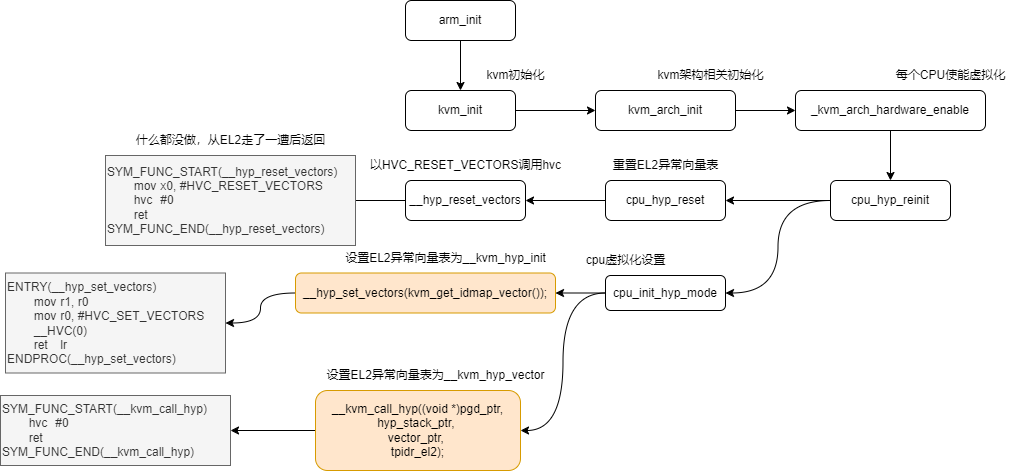

The diagram above was exported from draw.io. Its source (the exported page's mxGraphModel, read from the mxfile embedded in the PNG):
<mxGraphModel dx="2261" dy="836" grid="1" gridSize="10" guides="1" tooltips="1" connect="1" arrows="1" fold="1" page="1" pageScale="1" pageWidth="827" pageHeight="1169" math="0" shadow="0">
  <root>
    <mxCell id="0" />
    <mxCell id="1" parent="0" />
    <mxCell id="gKkg4P5Z8y8cJktXwMZL-3" value="" style="edgeStyle=orthogonalEdgeStyle;rounded=0;orthogonalLoop=1;jettySize=auto;html=1;shadow=0;curved=1;" edge="1" parent="1" source="gKkg4P5Z8y8cJktXwMZL-1" target="gKkg4P5Z8y8cJktXwMZL-2">
      <mxGeometry relative="1" as="geometry" />
    </mxCell>
    <mxCell id="gKkg4P5Z8y8cJktXwMZL-1" value="&lt;span data-offset-key=&quot;mmfXLwohBJjL:3&quot;&gt;&lt;/span&gt;&lt;span data-slate-fragment=&quot;JTdCJTIyb2JqZWN0JTIyJTNBJTIyZG9jdW1lbnQlMjIlMkMlMjJkYXRhJTIyJTNBJTdCJTdEJTJDJTIybm9kZXMlMjIlM0ElNUIlN0IlMjJvYmplY3QlMjIlM0ElMjJibG9jayUyMiUyQyUyMnR5cGUlMjIlM0ElMjJjb2RlLWxpbmUlMjIlMkMlMjJpc1ZvaWQlMjIlM0FmYWxzZSUyQyUyMmRhdGElMjIlM0ElN0IlN0QlMkMlMjJub2RlcyUyMiUzQSU1QiU3QiUyMm9iamVjdCUyMiUzQSUyMnRleHQlMjIlMkMlMjJsZWF2ZXMlMjIlM0ElNUIlN0IlMjJvYmplY3QlMjIlM0ElMjJsZWFmJTIyJTJDJTIydGV4dCUyMiUzQSUyMmFybV9pbml0JTIyJTJDJTIybWFya3MlMjIlM0ElNUIlNUQlN0QlNUQlMkMlMjJrZXklMjIlM0ElMjJpMG5XOGhyUHFwV0olMjIlN0QlNUQlMkMlMjJrZXklMjIlM0ElMjJQeVB2NHd0S2ZKMWElMjIlN0QlNUQlMkMlMjJrZXklMjIlM0ElMjJPVzFLdkcyUEJ0ODIlMjIlN0Q=&quot; class=&quot;r-crgep1 r-jfrpv2&quot; data-offset-key=&quot;mmfXLwohBJjL:4&quot; data-slate-leaf=&quot;true&quot; data-highlighting=&quot;function&quot;&gt;&lt;font style=&quot;font-size: 12px;&quot;&gt;arm_init&lt;/font&gt;&lt;/span&gt;" style="html=1;whiteSpace=wrap;shadow=0;rounded=1;" vertex="1" parent="1">
      <mxGeometry x="130" y="310" width="110" height="40" as="geometry" />
    </mxCell>
    <mxCell id="gKkg4P5Z8y8cJktXwMZL-5" value="" style="edgeStyle=orthogonalEdgeStyle;rounded=0;orthogonalLoop=1;jettySize=auto;html=1;shadow=0;curved=1;" edge="1" parent="1" source="gKkg4P5Z8y8cJktXwMZL-2" target="gKkg4P5Z8y8cJktXwMZL-4">
      <mxGeometry relative="1" as="geometry" />
    </mxCell>
    <mxCell id="gKkg4P5Z8y8cJktXwMZL-2" value="&lt;font style=&quot;font-size: 12px;&quot;&gt;kvm_init&lt;/font&gt;" style="html=1;whiteSpace=wrap;shadow=0;rounded=1;" vertex="1" parent="1">
      <mxGeometry x="130" y="400" width="110" height="40" as="geometry" />
    </mxCell>
    <mxCell id="gKkg4P5Z8y8cJktXwMZL-7" value="" style="edgeStyle=orthogonalEdgeStyle;rounded=0;orthogonalLoop=1;jettySize=auto;html=1;curved=1;" edge="1" parent="1" source="gKkg4P5Z8y8cJktXwMZL-4" target="gKkg4P5Z8y8cJktXwMZL-6">
      <mxGeometry relative="1" as="geometry" />
    </mxCell>
    <mxCell id="gKkg4P5Z8y8cJktXwMZL-4" value="&lt;font style=&quot;font-size: 12px;&quot;&gt;kvm_arch_init&lt;/font&gt;" style="html=1;whiteSpace=wrap;shadow=0;rounded=1;" vertex="1" parent="1">
      <mxGeometry x="320" y="400" width="140" height="40" as="geometry" />
    </mxCell>
    <mxCell id="gKkg4P5Z8y8cJktXwMZL-12" value="" style="edgeStyle=orthogonalEdgeStyle;rounded=0;orthogonalLoop=1;jettySize=auto;html=1;curved=1;" edge="1" parent="1" source="gKkg4P5Z8y8cJktXwMZL-6" target="gKkg4P5Z8y8cJktXwMZL-11">
      <mxGeometry relative="1" as="geometry" />
    </mxCell>
    <mxCell id="gKkg4P5Z8y8cJktXwMZL-6" value="_kvm_arch_hardware_enable" style="rounded=1;whiteSpace=wrap;html=1;" vertex="1" parent="1">
      <mxGeometry x="520" y="400" width="190" height="40" as="geometry" />
    </mxCell>
    <mxCell id="gKkg4P5Z8y8cJktXwMZL-8" value="kvm初始化" style="text;html=1;align=center;verticalAlign=middle;resizable=0;points=[];autosize=1;strokeColor=none;fillColor=none;" vertex="1" parent="1">
      <mxGeometry x="200" y="370" width="80" height="30" as="geometry" />
    </mxCell>
    <mxCell id="gKkg4P5Z8y8cJktXwMZL-9" value="kvm架构相关初始化" style="text;html=1;align=center;verticalAlign=middle;resizable=0;points=[];autosize=1;strokeColor=none;fillColor=none;" vertex="1" parent="1">
      <mxGeometry x="370" y="370" width="130" height="30" as="geometry" />
    </mxCell>
    <mxCell id="gKkg4P5Z8y8cJktXwMZL-10" value="每个CPU使能虚拟化" style="text;html=1;align=center;verticalAlign=middle;resizable=0;points=[];autosize=1;strokeColor=none;fillColor=none;" vertex="1" parent="1">
      <mxGeometry x="610" y="370" width="130" height="30" as="geometry" />
    </mxCell>
    <mxCell id="gKkg4P5Z8y8cJktXwMZL-14" value="" style="edgeStyle=orthogonalEdgeStyle;rounded=0;orthogonalLoop=1;jettySize=auto;html=1;curved=1;" edge="1" parent="1" source="gKkg4P5Z8y8cJktXwMZL-11" target="gKkg4P5Z8y8cJktXwMZL-13">
      <mxGeometry relative="1" as="geometry" />
    </mxCell>
    <mxCell id="gKkg4P5Z8y8cJktXwMZL-21" style="edgeStyle=orthogonalEdgeStyle;rounded=0;orthogonalLoop=1;jettySize=auto;html=1;entryX=1;entryY=0.5;entryDx=0;entryDy=0;curved=1;" edge="1" parent="1" source="gKkg4P5Z8y8cJktXwMZL-11" target="gKkg4P5Z8y8cJktXwMZL-20">
      <mxGeometry relative="1" as="geometry" />
    </mxCell>
    <mxCell id="gKkg4P5Z8y8cJktXwMZL-11" value="cpu_hyp_reinit" style="rounded=1;whiteSpace=wrap;html=1;" vertex="1" parent="1">
      <mxGeometry x="555" y="490" width="120" height="40" as="geometry" />
    </mxCell>
    <mxCell id="gKkg4P5Z8y8cJktXwMZL-17" value="" style="edgeStyle=orthogonalEdgeStyle;rounded=0;orthogonalLoop=1;jettySize=auto;html=1;curved=1;" edge="1" parent="1" source="gKkg4P5Z8y8cJktXwMZL-13" target="gKkg4P5Z8y8cJktXwMZL-16">
      <mxGeometry relative="1" as="geometry" />
    </mxCell>
    <mxCell id="gKkg4P5Z8y8cJktXwMZL-13" value="cpu_hyp_reset" style="rounded=1;whiteSpace=wrap;html=1;" vertex="1" parent="1">
      <mxGeometry x="330" y="490" width="120" height="40" as="geometry" />
    </mxCell>
    <mxCell id="gKkg4P5Z8y8cJktXwMZL-15" value="重置EL2异常向量表" style="text;html=1;align=center;verticalAlign=middle;resizable=0;points=[];autosize=1;strokeColor=none;fillColor=none;" vertex="1" parent="1">
      <mxGeometry x="325" y="460" width="130" height="30" as="geometry" />
    </mxCell>
    <mxCell id="gKkg4P5Z8y8cJktXwMZL-19" value="" style="edgeStyle=orthogonalEdgeStyle;rounded=0;orthogonalLoop=1;jettySize=auto;html=1;endArrow=none;endFill=0;curved=1;" edge="1" parent="1" source="gKkg4P5Z8y8cJktXwMZL-16" target="gKkg4P5Z8y8cJktXwMZL-18">
      <mxGeometry relative="1" as="geometry" />
    </mxCell>
    <mxCell id="gKkg4P5Z8y8cJktXwMZL-16" value="__hyp_reset_vectors" style="rounded=1;whiteSpace=wrap;html=1;" vertex="1" parent="1">
      <mxGeometry x="130" y="490" width="120" height="40" as="geometry" />
    </mxCell>
    <mxCell id="gKkg4P5Z8y8cJktXwMZL-18" value="&lt;div&gt;SYM_FUNC_START(__hyp_reset_vectors)&lt;/div&gt;&lt;div&gt;&lt;span style=&quot;white-space-collapse: collapse;&quot;&gt;&lt;span style=&quot;white-space-collapse: preserve;&quot;&gt;&#09;&lt;/span&gt;mov&lt;span style=&quot;white-space-collapse: preserve;&quot;&gt;&#09;&lt;/span&gt;x0, #HVC_RESET_VECTORS&lt;/span&gt;&lt;/div&gt;&lt;div&gt;&lt;span style=&quot;white-space-collapse: collapse;&quot;&gt;&lt;span style=&quot;white-space-collapse: preserve;&quot;&gt;&#09;&lt;/span&gt;hvc&lt;span style=&quot;white-space-collapse: preserve;&quot;&gt;&#09;&lt;/span&gt;#0&lt;/span&gt;&lt;/div&gt;&lt;div&gt;&lt;span style=&quot;white-space-collapse: collapse;&quot;&gt;&lt;span style=&quot;white-space-collapse: preserve;&quot;&gt;&#09;&lt;/span&gt;ret&lt;/span&gt;&lt;/div&gt;&lt;div&gt;SYM_FUNC_END(__hyp_reset_vectors)&lt;/div&gt;" style="text;html=1;align=left;verticalAlign=middle;resizable=0;points=[];autosize=1;strokeColor=#666666;fillColor=#f5f5f5;fontColor=#333333;" vertex="1" parent="1">
      <mxGeometry x="-170" y="465" width="250" height="90" as="geometry" />
    </mxCell>
    <mxCell id="gKkg4P5Z8y8cJktXwMZL-26" value="" style="edgeStyle=orthogonalEdgeStyle;rounded=0;orthogonalLoop=1;jettySize=auto;html=1;curved=1;" edge="1" parent="1" source="gKkg4P5Z8y8cJktXwMZL-20" target="gKkg4P5Z8y8cJktXwMZL-25">
      <mxGeometry relative="1" as="geometry" />
    </mxCell>
    <mxCell id="gKkg4P5Z8y8cJktXwMZL-33" style="edgeStyle=orthogonalEdgeStyle;rounded=0;orthogonalLoop=1;jettySize=auto;html=1;entryX=1;entryY=0.5;entryDx=0;entryDy=0;curved=1;" edge="1" parent="1" source="gKkg4P5Z8y8cJktXwMZL-20" target="gKkg4P5Z8y8cJktXwMZL-32">
      <mxGeometry relative="1" as="geometry" />
    </mxCell>
    <mxCell id="gKkg4P5Z8y8cJktXwMZL-20" value="cpu_init_hyp_mode" style="rounded=1;whiteSpace=wrap;html=1;" vertex="1" parent="1">
      <mxGeometry x="330" y="585" width="120" height="35" as="geometry" />
    </mxCell>
    <mxCell id="gKkg4P5Z8y8cJktXwMZL-22" value="cpu虚拟化设置" style="text;html=1;align=center;verticalAlign=middle;resizable=0;points=[];autosize=1;strokeColor=none;fillColor=none;" vertex="1" parent="1">
      <mxGeometry x="300" y="555" width="100" height="30" as="geometry" />
    </mxCell>
    <mxCell id="gKkg4P5Z8y8cJktXwMZL-23" value="以HVC_RESET_VECTORS调用hvc" style="text;html=1;align=center;verticalAlign=middle;resizable=0;points=[];autosize=1;strokeColor=none;fillColor=none;" vertex="1" parent="1">
      <mxGeometry x="85" y="460" width="210" height="30" as="geometry" />
    </mxCell>
    <mxCell id="gKkg4P5Z8y8cJktXwMZL-24" value="什么都没做，从EL2走了一遭后返回" style="text;html=1;align=center;verticalAlign=middle;resizable=0;points=[];autosize=1;strokeColor=none;fillColor=none;" vertex="1" parent="1">
      <mxGeometry x="-150" y="435" width="210" height="30" as="geometry" />
    </mxCell>
    <mxCell id="gKkg4P5Z8y8cJktXwMZL-29" style="edgeStyle=orthogonalEdgeStyle;rounded=0;orthogonalLoop=1;jettySize=auto;html=1;curved=1;" edge="1" parent="1" source="gKkg4P5Z8y8cJktXwMZL-25" target="gKkg4P5Z8y8cJktXwMZL-28">
      <mxGeometry relative="1" as="geometry" />
    </mxCell>
    <mxCell id="gKkg4P5Z8y8cJktXwMZL-25" value="__hyp_set_vectors(kvm_get_idmap_vector());" style="rounded=1;whiteSpace=wrap;html=1;fillColor=#ffe6cc;strokeColor=#d79b00;" vertex="1" parent="1">
      <mxGeometry x="20" y="582.5" width="260" height="40" as="geometry" />
    </mxCell>
    <mxCell id="gKkg4P5Z8y8cJktXwMZL-27" value="设置EL2异常向量表为__kvm_hyp_init" style="text;html=1;align=center;verticalAlign=middle;resizable=0;points=[];autosize=1;strokeColor=none;fillColor=none;" vertex="1" parent="1">
      <mxGeometry x="60" y="552.5" width="220" height="30" as="geometry" />
    </mxCell>
    <mxCell id="gKkg4P5Z8y8cJktXwMZL-28" value="&lt;div&gt;ENTRY(__hyp_set_vectors)&lt;/div&gt;&lt;div&gt;&lt;span style=&quot;white-space-collapse: collapse;&quot;&gt;&lt;span style=&quot;white-space-collapse: preserve;&quot;&gt;&#09;&lt;/span&gt;mov&lt;span style=&quot;white-space-collapse: preserve;&quot;&gt;&#09;&lt;/span&gt;r1, r0&lt;/span&gt;&lt;/div&gt;&lt;div&gt;&lt;span style=&quot;white-space-collapse: collapse;&quot;&gt;&lt;span style=&quot;white-space-collapse: preserve;&quot;&gt;&#09;&lt;/span&gt;mov&lt;span style=&quot;white-space-collapse: preserve;&quot;&gt;&#09;&lt;/span&gt;r0, #HVC_SET_VECTORS&lt;/span&gt;&lt;/div&gt;&lt;div&gt;&lt;span style=&quot;white-space-collapse: collapse;&quot;&gt;&lt;span style=&quot;white-space-collapse: preserve;&quot;&gt;&#09;&lt;/span&gt;__HVC(0)&lt;/span&gt;&lt;/div&gt;&lt;div&gt;&lt;span style=&quot;white-space-collapse: collapse;&quot;&gt;&lt;span style=&quot;white-space-collapse: preserve;&quot;&gt;&#09;&lt;/span&gt;ret&lt;span style=&quot;white-space-collapse: preserve;&quot;&gt;&#09;&lt;/span&gt;lr&lt;/span&gt;&lt;/div&gt;&lt;div&gt;ENDPROC(__hyp_set_vectors)&lt;/div&gt;" style="text;html=1;align=left;verticalAlign=middle;resizable=0;points=[];autosize=1;strokeColor=#666666;fillColor=#f5f5f5;fontColor=#333333;" vertex="1" parent="1">
      <mxGeometry x="-270" y="582.5" width="220" height="100" as="geometry" />
    </mxCell>
    <mxCell id="gKkg4P5Z8y8cJktXwMZL-36" value="" style="edgeStyle=orthogonalEdgeStyle;rounded=0;orthogonalLoop=1;jettySize=auto;html=1;curved=1;" edge="1" parent="1" source="gKkg4P5Z8y8cJktXwMZL-32" target="gKkg4P5Z8y8cJktXwMZL-35">
      <mxGeometry relative="1" as="geometry" />
    </mxCell>
    <mxCell id="gKkg4P5Z8y8cJktXwMZL-32" value="__kvm_call_hyp((void *)pgd_ptr, hyp_stack_ptr,&amp;nbsp;&lt;div&gt;vector_ptr,&amp;nbsp;&lt;/div&gt;&lt;div&gt;tpidr_el2);&lt;/div&gt;" style="rounded=1;whiteSpace=wrap;html=1;fillColor=#ffe6cc;strokeColor=#d79b00;" vertex="1" parent="1">
      <mxGeometry x="40" y="700" width="205" height="80" as="geometry" />
    </mxCell>
    <mxCell id="gKkg4P5Z8y8cJktXwMZL-34" value="设置EL2异常向量表为__kvm_hyp_vector" style="text;html=1;align=center;verticalAlign=middle;resizable=0;points=[];autosize=1;strokeColor=none;fillColor=none;" vertex="1" parent="1">
      <mxGeometry x="40" y="670" width="240" height="30" as="geometry" />
    </mxCell>
    <mxCell id="gKkg4P5Z8y8cJktXwMZL-35" value="&lt;div&gt;SYM_FUNC_START(__kvm_call_hyp)&lt;/div&gt;&lt;div&gt;&lt;span style=&quot;white-space-collapse: collapse;&quot;&gt;&lt;span style=&quot;white-space-collapse: preserve;&quot;&gt;&#09;&lt;/span&gt;hvc&lt;span style=&quot;white-space-collapse: preserve;&quot;&gt;&#09;&lt;/span&gt;#0&lt;/span&gt;&lt;/div&gt;&lt;div&gt;&lt;span style=&quot;white-space-collapse: collapse;&quot;&gt;&lt;span style=&quot;white-space-collapse: preserve;&quot;&gt;&#09;&lt;/span&gt;ret&lt;/span&gt;&lt;/div&gt;&lt;div&gt;SYM_FUNC_END(__kvm_call_hyp)&lt;/div&gt;" style="text;html=1;align=left;verticalAlign=middle;resizable=0;points=[];autosize=1;strokeColor=#666666;fillColor=#f5f5f5;fontColor=#333333;" vertex="1" parent="1">
      <mxGeometry x="-275" y="705" width="230" height="70" as="geometry" />
    </mxCell>
  </root>
</mxGraphModel>